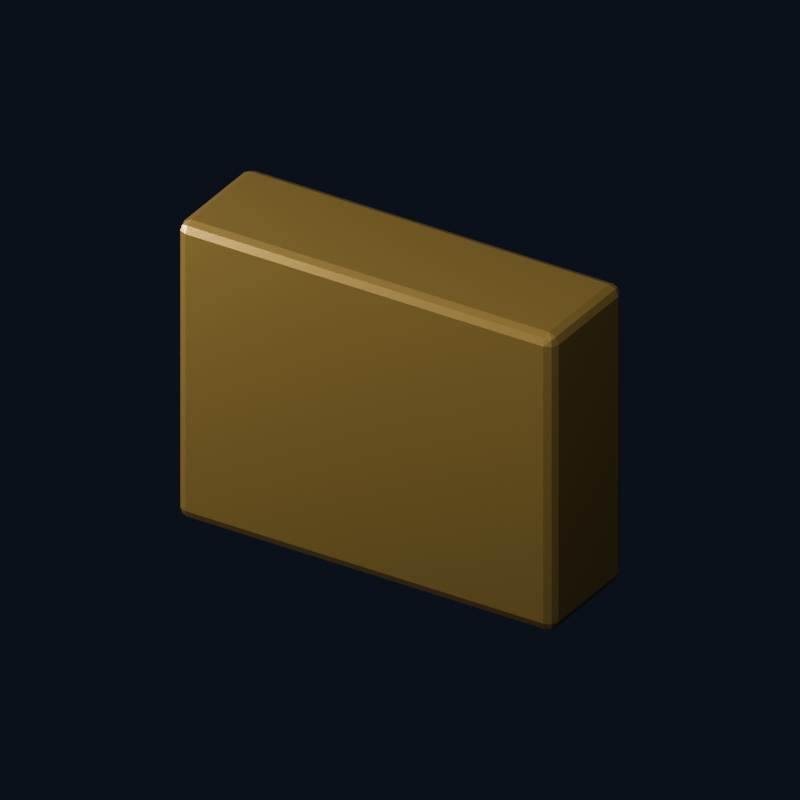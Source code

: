 # Source: U02_buckle.blend  (saved by Blender 4.0.36; exported with 4.5.12 LTS)
import bpy
from mathutils import Matrix  # noqa: F401  (used for matrix-valued properties, if any)

bpy.ops.wm.read_factory_settings(use_empty=True)
scene = bpy.context.scene
scene.name = 'U02_buckle'

# ---- materials (node trees are filled in below, after node groups)
mat_brk_forge_gold = bpy.data.materials.new('BRK Forge gold')
mat_brk_forge_gold.diffuse_color = (0.82, 0.56, 0.18, 1.0)

# ---- material node trees
mat_brk_forge_gold.use_nodes = True; mat_brk_forge_gold.node_tree.nodes.clear()
_N = mat_brk_forge_gold.node_tree.nodes; _L = mat_brk_forge_gold.node_tree.links
n0 = _N.new('ShaderNodeBsdfPrincipled'); n0.name = 'Principled BSDF'; n0.location = (10, 300)
n0.inputs[0].default_value = (0.82, 0.56, 0.18, 1.0)
n0.inputs[1].default_value = 0.76
n0.inputs[2].default_value = 0.28
n0.inputs[3].default_value = 1.45
n1 = _N.new('ShaderNodeOutputMaterial'); n1.name = 'Material Output'; n1.location = (300, 300)
_L.new(n0.outputs[0], n1.inputs[0])
n1.is_active_output = True

# ---- world
world_studio = bpy.data.worlds.new('Studio'); scene.world = world_studio
world_studio.use_nodes = True; world_studio.node_tree.nodes.clear()
_N = world_studio.node_tree.nodes; _L = world_studio.node_tree.links
n0 = _N.new('ShaderNodeBackground'); n0.name = 'Background'; n0.location = (-200, 100)
n0.inputs[0].default_value = (0.025, 0.035, 0.06, 1.0)
n0.inputs[1].default_value = 0.4
n1 = _N.new('ShaderNodeOutputWorld'); n1.name = 'World Output'; n1.location = (200, 100)
_L.new(n0.outputs[0], n1.inputs[0])
n1.is_active_output = True
world_studio.color = (0.12, 0.15, 0.18)
world_studio.use_sun_shadow = False
world_studio.sun_shadow_jitter_overblur = 0.0

# ---- cameras
cam_u02_buckle_camera = bpy.data.cameras.new('U02_buckle_Camera')
cam_u02_buckle_camera.type = 'ORTHO'
cam_u02_buckle_camera.ortho_scale = 0.1422

# ---- lights
light_u02_buckle_key = bpy.data.lights.new('U02_buckle_Key', 'AREA')
light_u02_buckle_key.transmission_factor = 0.0
light_u02_buckle_key.energy = 0.6241
light_u02_buckle_key.shadow_maximum_resolution = 0.006
light_u02_buckle_key.use_absolute_resolution = True
light_u02_buckle_key.size = 0.158
light_u02_buckle_fill = bpy.data.lights.new('U02_buckle_Fill', 'AREA')
light_u02_buckle_fill.transmission_factor = 0.0
light_u02_buckle_fill.energy = 0.3745
light_u02_buckle_fill.shadow_maximum_resolution = 0.006
light_u02_buckle_fill.use_absolute_resolution = True
light_u02_buckle_fill.size = 0.158

# ---- meshes
me_u02_buckle_002 = bpy.data.meshes.new('U02_buckle.002')
me_u02_buckle_002.from_pydata([(-0.0375, 0.01, -0.0305), (-0.0395, 0.01, -0.0285), (-0.0375, 0.012, -0.0285), (-0.03891, 0.01, -0.02991), (-0.03865, 0.01115, -0.02965), (-0.03891, 0.01141, -0.0285), (-0.0375, 0.01141, -0.02991), (0.0375, 0.01, -0.0305), (0.0375, 0.012, -0.0285), (0.0395, 0.01, -0.0285), (0.0375, 0.01141, -0.02991), (0.03865, 0.01115, -0.02965), (0.03891, 0.01141, -0.0285), (0.03891, 0.01, -0.02991), (0.0375, 0.01, 0.0305), (0.0395, 0.01, 0.0285), (0.0375, 0.012, 0.0285), (0.03891, 0.01, 0.02991), (0.03865, 0.01115, 0.02965), (0.03891, 0.01141, 0.0285), (0.0375, 0.01141, 0.02991), (-0.0375, 0.01, 0.0305), (-0.0375, 0.012, 0.0285), (-0.0395, 0.01, 0.0285), (-0.0375, 0.01141, 0.02991), (-0.03865, 0.01115, 0.02965), (-0.03891, 0.01141, 0.0285), (-0.03891, 0.01, 0.02991), (-0.0395, -0.01, -0.0285), (-0.0375, -0.01, -0.0305), (-0.0375, -0.012, -0.0285), (-0.03891, -0.01, -0.02991), (-0.03865, -0.01115, -0.02965), (-0.0375, -0.01141, -0.02991), (-0.03891, -0.01141, -0.0285), (0.0375, -0.01, -0.0305), (0.0395, -0.01, -0.0285), (0.0375, -0.012, -0.0285), (0.03891, -0.01, -0.02991), (0.03865, -0.01115, -0.02965), (0.03891, -0.01141, -0.0285), (0.0375, -0.01141, -0.02991), (0.0375, -0.012, 0.0285), (0.0395, -0.01, 0.0285), (0.0375, -0.01, 0.0305), (0.03891, -0.01141, 0.0285), (0.03865, -0.01115, 0.02965), (0.03891, -0.01, 0.02991), (0.0375, -0.01141, 0.02991), (-0.0395, -0.01, 0.0285), (-0.0375, -0.012, 0.0285), (-0.0375, -0.01, 0.0305), (-0.03891, -0.01141, 0.0285), (-0.03865, -0.01115, 0.02965), (-0.0375, -0.01141, 0.02991), (-0.03891, -0.01, 0.02991)], [], [(23, 1, 28, 49), (22, 16, 8, 2), (14, 21, 51, 44), (30, 37, 42, 50), (9, 15, 43, 36), (0, 3, 4, 6), (1, 5, 4, 3), (2, 6, 4, 5), (7, 10, 11, 13), (8, 12, 11, 10), (9, 13, 11, 12), (14, 17, 18, 20), (15, 19, 18, 17), (16, 20, 18, 19), (21, 24, 25, 27), (22, 26, 25, 24), (23, 27, 25, 26), (28, 31, 32, 34), (29, 33, 32, 31), (30, 34, 32, 33), (35, 38, 39, 41), (36, 40, 39, 38), (37, 41, 39, 40), (42, 45, 46, 48), (43, 47, 46, 45), (44, 48, 46, 47), (49, 52, 53, 55), (50, 54, 53, 52), (51, 55, 53, 54), (16, 22, 24, 20), (20, 24, 21, 14), (2, 8, 10, 6), (6, 10, 7, 0), (8, 16, 19, 12), (12, 19, 15, 9), (1, 23, 26, 5), (5, 26, 22, 2), (0, 29, 31, 3), (3, 31, 28, 1), (29, 35, 41, 33), (33, 41, 37, 30), (36, 43, 45, 40), (40, 45, 42, 37), (30, 50, 52, 34), (34, 52, 49, 28), (9, 36, 38, 13), (13, 38, 35, 7), (14, 44, 47, 17), (17, 47, 43, 15), (44, 51, 54, 48), (48, 54, 50, 42), (23, 49, 55, 27), (27, 55, 51, 21), (0, 7, 35, 29)])
me_u02_buckle_002.materials.append(mat_brk_forge_gold)
me_u02_buckle_002.update()

# ---- objects
ob_brk_u02_buckle_002 = bpy.data.objects.new('BRK_U02_buckle.002', me_u02_buckle_002)
ob_u02_buckle_camera = bpy.data.objects.new('U02_buckle_Camera', cam_u02_buckle_camera)
ob_u02_buckle_key = bpy.data.objects.new('U02_buckle_Key', light_u02_buckle_key)
ob_u02_buckle_fill = bpy.data.objects.new('U02_buckle_Fill', light_u02_buckle_fill)

# ---- transforms, parenting, visibility, modifiers, constraints
ob_brk_u02_buckle_002.location = (0.0, 0.0, 0.0)
_vg = ob_brk_u02_buckle_002.vertex_groups.new(name='Hips')
ob_u02_buckle_camera.location = (0.079, -0.1264, 0.0869)
ob_u02_buckle_camera.rotation_euler = (1.043, -5.173e-08, 0.5586)
ob_u02_buckle_key.location = (0.079, -0.158, 0.237)
ob_u02_buckle_key.rotation_euler = (0.6405, -4.835e-08, 0.4636)
ob_u02_buckle_fill.location = (-0.158, -0.079, 0.079)
ob_u02_buckle_fill.rotation_euler = (1.15, 3.188e-08, -1.107)

# ---- collection membership
scene.collection.objects.link(ob_brk_u02_buckle_002)
scene.collection.objects.link(ob_u02_buckle_camera)
scene.collection.objects.link(ob_u02_buckle_key)
scene.collection.objects.link(ob_u02_buckle_fill)

# ---- scene / render settings (as saved in the file)
scene.camera = ob_u02_buckle_camera
scene.frame_start = 1; scene.frame_end = 250; scene.frame_set(1)
scene.render.engine = 'CYCLES'
scene.render.image_settings.exr_codec = 'NONE'
scene.render.resolution_x = 1000
scene.render.resolution_y = 1000
scene.render.simplify_subdivision_render = 0
scene.render.simplify_child_particles_render = 0.0
scene.cycles.use_denoising = False
scene.cycles.samples = 24
scene.cycles.sampling_pattern = 'TABULATED_SOBOL'
scene.eevee.use_shadows = False
scene.view_settings.look = 'AgX - Medium High Contrast'
bpy.context.view_layer.update()
